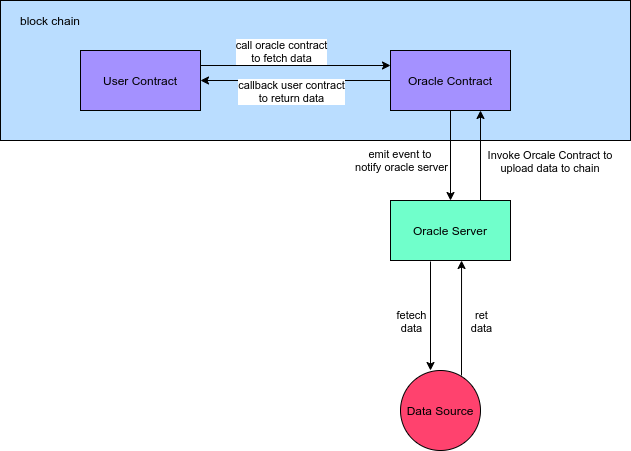

The diagram above was exported from draw.io. Its source (the exported page's mxGraphModel, read from the mxfile embedded in the PNG):
<mxGraphModel dx="1102" dy="683" grid="1" gridSize="10" guides="1" tooltips="1" connect="1" arrows="1" fold="1" page="1" pageScale="1" pageWidth="1100" pageHeight="850" background="#ffffff" math="0" shadow="0">
  <root>
    <mxCell id="0" />
    <mxCell id="1" parent="0" />
    <mxCell id="2" value="" style="rounded=0;whiteSpace=wrap;html=1;fillColor=#BADDFF;" vertex="1" parent="1">
      <mxGeometry x="60" y="220" width="630" height="140" as="geometry" />
    </mxCell>
    <mxCell id="3" value="User Contract" style="rounded=0;whiteSpace=wrap;html=1;fillColor=#A491FF;" vertex="1" parent="1">
      <mxGeometry x="140" y="270" width="120" height="60" as="geometry" />
    </mxCell>
    <mxCell id="4" style="edgeStyle=orthogonalEdgeStyle;rounded=0;orthogonalLoop=1;jettySize=auto;html=1;fillColor=#A491FF;" edge="1" source="8" target="3" parent="1">
      <mxGeometry relative="1" as="geometry" />
    </mxCell>
    <mxCell id="5" value="callback user contract&lt;br&gt;to return data" style="edgeLabel;html=1;align=center;verticalAlign=middle;resizable=0;points=[];fillColor=#A491FF;" vertex="1" connectable="0" parent="4">
      <mxGeometry x="0.2842" y="5" relative="1" as="geometry">
        <mxPoint x="22" y="5" as="offset" />
      </mxGeometry>
    </mxCell>
    <mxCell id="6" style="edgeStyle=orthogonalEdgeStyle;rounded=0;orthogonalLoop=1;jettySize=auto;html=1;entryX=0.5;entryY=0;entryDx=0;entryDy=0;" edge="1" source="8" target="9" parent="1">
      <mxGeometry relative="1" as="geometry" />
    </mxCell>
    <mxCell id="7" value="emit event to&amp;nbsp;&lt;br&gt;notify oracle server" style="edgeLabel;html=1;align=center;verticalAlign=middle;resizable=0;points=[];" vertex="1" connectable="0" parent="6">
      <mxGeometry x="-0.2667" relative="1" as="geometry">
        <mxPoint x="-50" y="16" as="offset" />
      </mxGeometry>
    </mxCell>
    <mxCell id="8" value="Oracle Contract" style="rounded=0;whiteSpace=wrap;html=1;fillColor=#A491FF;" vertex="1" parent="1">
      <mxGeometry x="450" y="270" width="120" height="60" as="geometry" />
    </mxCell>
    <mxCell id="9" value="Oracle Server" style="rounded=0;whiteSpace=wrap;html=1;fillColor=#70FFCB;" vertex="1" parent="1">
      <mxGeometry x="450" y="420" width="120" height="60" as="geometry" />
    </mxCell>
    <mxCell id="10" value="Data Source" style="ellipse;whiteSpace=wrap;html=1;aspect=fixed;fillColor=#FF426E;" vertex="1" parent="1">
      <mxGeometry x="460" y="590" width="80" height="80" as="geometry" />
    </mxCell>
    <mxCell id="11" value="" style="endArrow=classic;html=1;entryX=0.592;entryY=1;entryDx=0;entryDy=0;entryPerimeter=0;" edge="1" target="9" parent="1">
      <mxGeometry width="50" height="50" relative="1" as="geometry">
        <mxPoint x="521" y="595" as="sourcePoint" />
        <mxPoint x="440" y="510" as="targetPoint" />
      </mxGeometry>
    </mxCell>
    <mxCell id="12" value="" style="endArrow=classic;html=1;" edge="1" parent="1">
      <mxGeometry width="50" height="50" relative="1" as="geometry">
        <mxPoint x="490" y="481" as="sourcePoint" />
        <mxPoint x="490" y="590" as="targetPoint" />
      </mxGeometry>
    </mxCell>
    <mxCell id="13" value="fetech&lt;br&gt;data" style="edgeLabel;html=1;align=center;verticalAlign=middle;resizable=0;points=[];" vertex="1" connectable="0" parent="12">
      <mxGeometry x="0.1743" y="-1" relative="1" as="geometry">
        <mxPoint x="-19" y="-5" as="offset" />
      </mxGeometry>
    </mxCell>
    <mxCell id="14" value="ret&lt;br&gt;data" style="edgeLabel;html=1;align=center;verticalAlign=middle;resizable=0;points=[];" vertex="1" connectable="0" parent="1">
      <mxGeometry x="540" y="540" as="geometry" />
    </mxCell>
    <mxCell id="15" value="" style="endArrow=classic;html=1;entryX=0;entryY=0.25;entryDx=0;entryDy=0;exitX=1;exitY=0.25;exitDx=0;exitDy=0;fillColor=#A491FF;" edge="1" source="3" target="8" parent="1">
      <mxGeometry width="50" height="50" relative="1" as="geometry">
        <mxPoint x="270" y="310" as="sourcePoint" />
        <mxPoint x="320" y="260" as="targetPoint" />
      </mxGeometry>
    </mxCell>
    <mxCell id="16" value="call oracle contract&lt;br&gt;to fetch data" style="edgeLabel;html=1;align=center;verticalAlign=middle;resizable=0;points=[];fillColor=#A491FF;" vertex="1" connectable="0" parent="15">
      <mxGeometry x="-0.3684" y="1" relative="1" as="geometry">
        <mxPoint x="20" y="-14" as="offset" />
      </mxGeometry>
    </mxCell>
    <mxCell id="17" value="" style="endArrow=classic;html=1;entryX=0.75;entryY=1;entryDx=0;entryDy=0;" edge="1" target="8" parent="1">
      <mxGeometry width="50" height="50" relative="1" as="geometry">
        <mxPoint x="540" y="420" as="sourcePoint" />
        <mxPoint x="590" y="370" as="targetPoint" />
      </mxGeometry>
    </mxCell>
    <mxCell id="18" value="Invoke Orcale Contract to&amp;nbsp;&lt;br&gt;upload data to chain&amp;nbsp;" style="edgeLabel;html=1;align=center;verticalAlign=middle;resizable=0;points=[];" vertex="1" connectable="0" parent="17">
      <mxGeometry x="0.3111" relative="1" as="geometry">
        <mxPoint x="70" y="19" as="offset" />
      </mxGeometry>
    </mxCell>
    <mxCell id="19" value="block chain" style="text;html=1;strokeColor=none;fillColor=none;align=center;verticalAlign=middle;whiteSpace=wrap;rounded=0;" vertex="1" parent="1">
      <mxGeometry x="70" y="230" width="80" height="20" as="geometry" />
    </mxCell>
  </root>
</mxGraphModel>